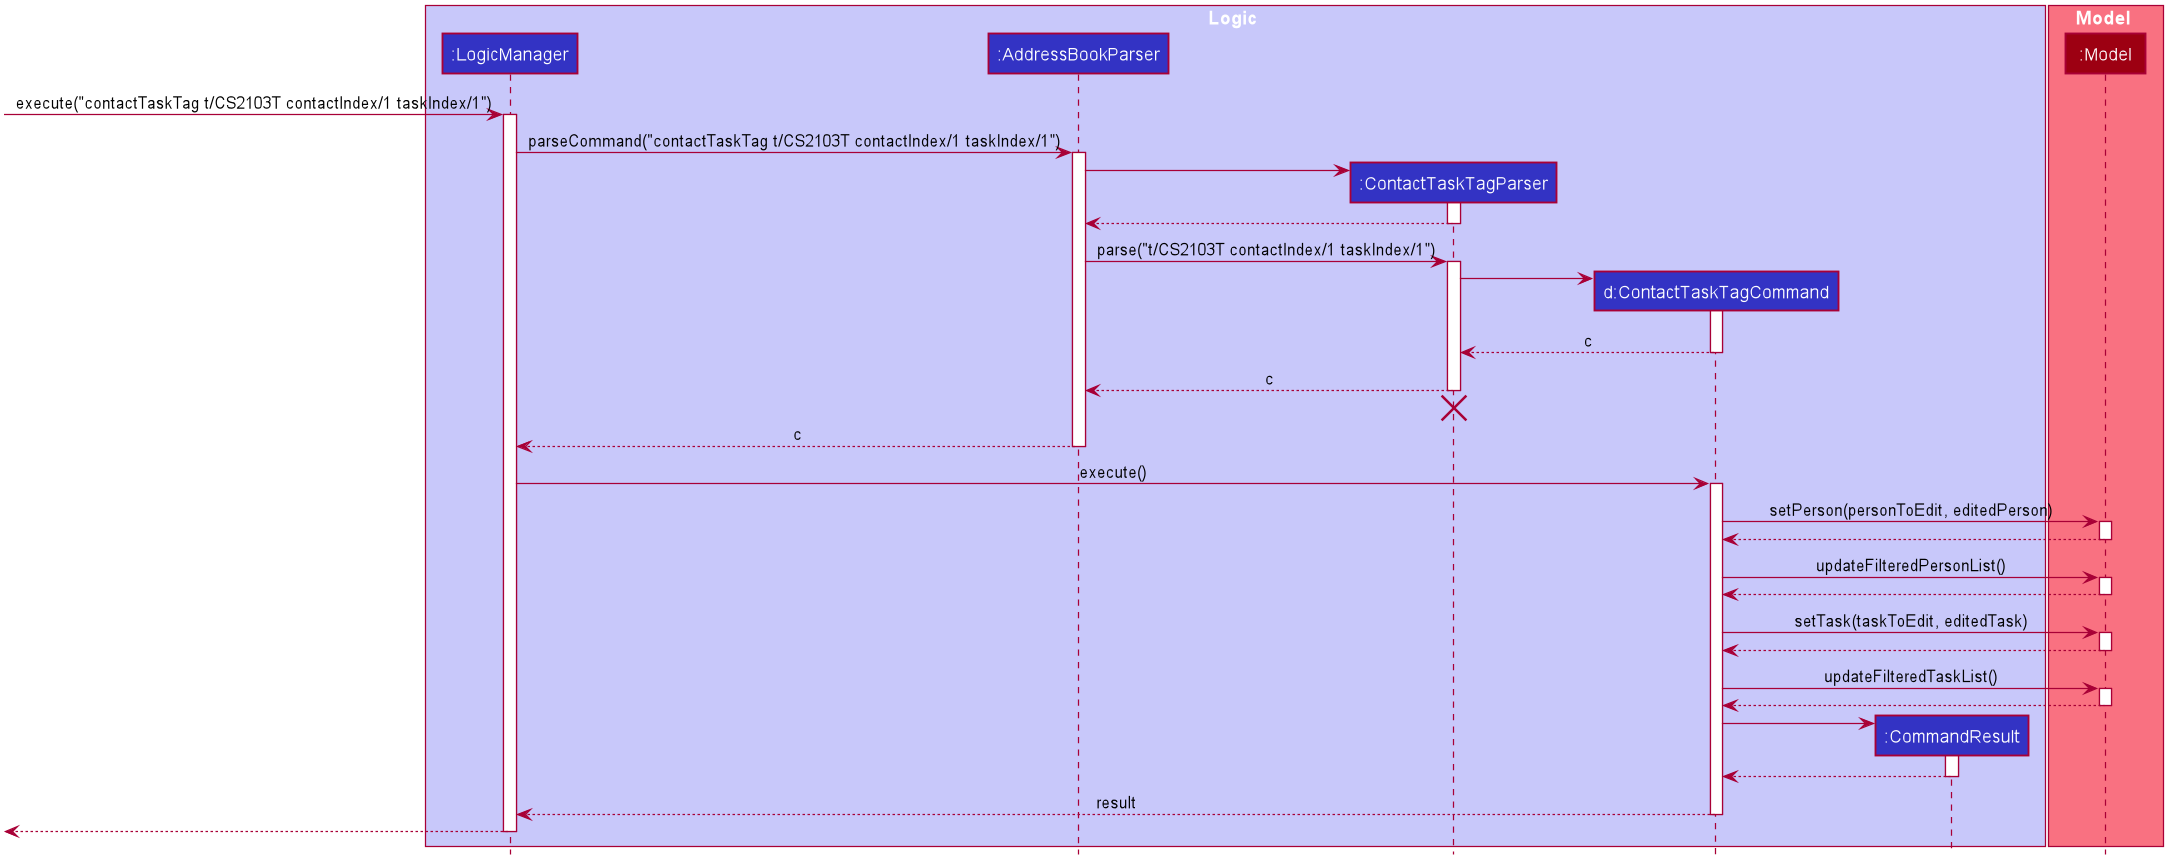

The diagram above was rendered by PlantUML. Its source (embedded in the PNG):
@startuml








skinparam BackgroundColor #FFFFFFF

skinparam Shadowing false

skinparam Class {
    FontColor #FFFFFF
    BorderThickness 1
    BorderColor #FFFFFF
    StereotypeFontColor #FFFFFF
    FontName Arial
}

skinparam Actor {
    BorderColor #000000
    Color #000000
    FontName Arial
}

skinparam Sequence {
    MessageAlign center
    BoxFontSize 15
    BoxPadding 0
    BoxFontColor #FFFFFF
    FontName Arial
}

skinparam Participant {
    FontColor #FFFFFFF
    Padding 20
}

skinparam MinClassWidth 50
skinparam ParticipantPadding 10
skinparam Shadowing false
skinparam DefaultTextAlignment center
skinparam packageStyle Rectangle

hide footbox
hide members
hide circle

box Logic #C8C8FA
participant ":LogicManager" as LogicManager #3333C4
participant ":AddressBookParser" as AddressBookParser #3333C4
participant ":ContactTaskTagParser" as ContactTaskTagParser #3333C4
participant "d:ContactTaskTagCommand" as ContactTaskTagCommand #3333C4
participant ":CommandResult" as CommandResult #3333C4
end box

box Model #F97181
participant ":Model" as Model #9D0012
end box

[-> LogicManager : execute("contactTaskTag t/CS2103T contactIndex/1 taskIndex/1")
activate LogicManager

LogicManager -> AddressBookParser : parseCommand("contactTaskTag t/CS2103T contactIndex/1 taskIndex/1")
activate AddressBookParser

create ContactTaskTagParser
AddressBookParser -> ContactTaskTagParser
activate ContactTaskTagParser

ContactTaskTagParser --> AddressBookParser
deactivate ContactTaskTagParser

AddressBookParser -> ContactTaskTagParser : parse("t/CS2103T contactIndex/1 taskIndex/1")
activate ContactTaskTagParser

create ContactTaskTagCommand
ContactTaskTagParser -> ContactTaskTagCommand
activate ContactTaskTagCommand

ContactTaskTagCommand --> ContactTaskTagParser : c
deactivate ContactTaskTagCommand

ContactTaskTagParser --> AddressBookParser : c
deactivate ContactTaskTagParser
ContactTaskTagParser -[hidden]-> AddressBookParser
destroy ContactTaskTagParser

AddressBookParser --> LogicManager : c
deactivate AddressBookParser

LogicManager -> ContactTaskTagCommand : execute()
activate ContactTaskTagCommand

ContactTaskTagCommand -> Model : setPerson(personToEdit, editedPerson)
activate Model

Model --> ContactTaskTagCommand
deactivate Model

ContactTaskTagCommand -> Model : updateFilteredPersonList()
activate Model

Model --> ContactTaskTagCommand
deactivate Model

ContactTaskTagCommand -> Model : setTask(taskToEdit, editedTask)
activate Model

Model --> ContactTaskTagCommand
deactivate Model

ContactTaskTagCommand -> Model : updateFilteredTaskList()
activate Model

Model --> ContactTaskTagCommand
deactivate Model

create CommandResult
ContactTaskTagCommand -> CommandResult
activate CommandResult

CommandResult --> ContactTaskTagCommand
deactivate CommandResult

ContactTaskTagCommand --> LogicManager : result
deactivate ContactTaskTagCommand

[<--LogicManager
deactivate LogicManager
@enduml